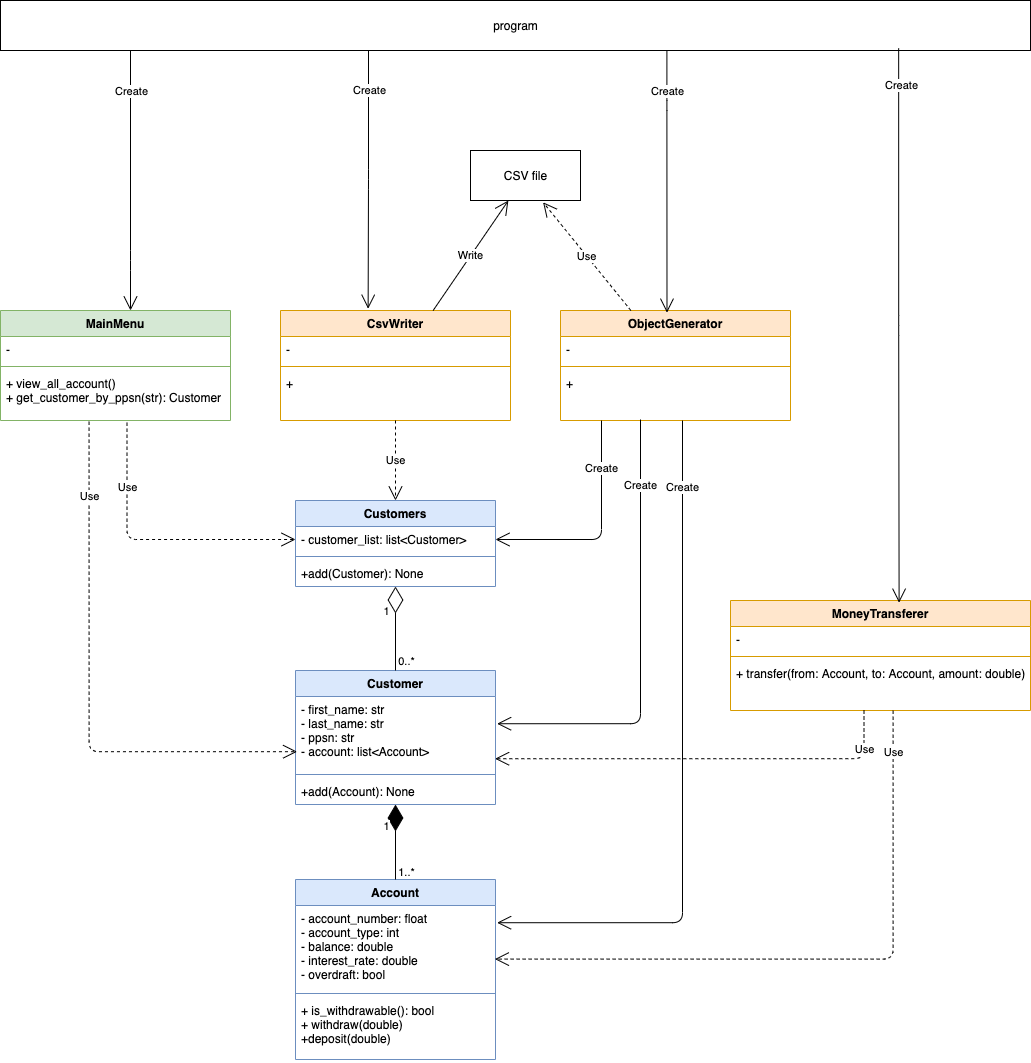

The diagram above was exported from draw.io. Its source (the exported page's mxGraphModel, read from the mxfile embedded in the PNG):
<mxGraphModel dx="1572" dy="1188" grid="1" gridSize="10" guides="1" tooltips="1" connect="1" arrows="1" fold="1" page="1" pageScale="1" pageWidth="827" pageHeight="1169" math="0" shadow="0">
  <root>
    <mxCell id="0" />
    <mxCell id="1" parent="0" />
    <mxCell id="6" value="Customers" style="swimlane;fontStyle=1;align=center;verticalAlign=top;childLayout=stackLayout;horizontal=1;startSize=26;horizontalStack=0;resizeParent=1;resizeParentMax=0;resizeLast=0;collapsible=1;marginBottom=0;fillColor=#dae8fc;strokeColor=#6c8ebf;" parent="1" vertex="1">
      <mxGeometry x="385" y="610" width="200" height="86" as="geometry" />
    </mxCell>
    <mxCell id="7" value="- customer_list: list&lt;Customer&gt;" style="text;strokeColor=none;fillColor=none;align=left;verticalAlign=top;spacingLeft=4;spacingRight=4;overflow=hidden;rotatable=0;points=[[0,0.5],[1,0.5]];portConstraint=eastwest;" parent="6" vertex="1">
      <mxGeometry y="26" width="200" height="26" as="geometry" />
    </mxCell>
    <mxCell id="8" value="" style="line;strokeWidth=1;fillColor=#dae8fc;align=left;verticalAlign=middle;spacingTop=-1;spacingLeft=3;spacingRight=3;rotatable=0;labelPosition=right;points=[];portConstraint=eastwest;strokeColor=#6c8ebf;" parent="6" vertex="1">
      <mxGeometry y="52" width="200" height="8" as="geometry" />
    </mxCell>
    <mxCell id="9" value="+add(Customer): None" style="text;strokeColor=none;fillColor=none;align=left;verticalAlign=top;spacingLeft=4;spacingRight=4;overflow=hidden;rotatable=0;points=[[0,0.5],[1,0.5]];portConstraint=eastwest;" parent="6" vertex="1">
      <mxGeometry y="60" width="200" height="26" as="geometry" />
    </mxCell>
    <mxCell id="10" value="Customer" style="swimlane;fontStyle=1;align=center;verticalAlign=top;childLayout=stackLayout;horizontal=1;startSize=26;horizontalStack=0;resizeParent=1;resizeParentMax=0;resizeLast=0;collapsible=1;marginBottom=0;fillColor=#dae8fc;strokeColor=#6c8ebf;" parent="1" vertex="1">
      <mxGeometry x="385" y="780" width="200" height="134" as="geometry" />
    </mxCell>
    <mxCell id="11" value="- first_name: str&#10;- last_name: str&#10;- ppsn: str&#10;- account: list&lt;Account&gt;" style="text;strokeColor=none;fillColor=none;align=left;verticalAlign=top;spacingLeft=4;spacingRight=4;overflow=hidden;rotatable=0;points=[[0,0.5],[1,0.5]];portConstraint=eastwest;" parent="10" vertex="1">
      <mxGeometry y="26" width="200" height="74" as="geometry" />
    </mxCell>
    <mxCell id="12" value="" style="line;strokeWidth=1;fillColor=#dae8fc;align=left;verticalAlign=middle;spacingTop=-1;spacingLeft=3;spacingRight=3;rotatable=0;labelPosition=right;points=[];portConstraint=eastwest;strokeColor=#6c8ebf;" parent="10" vertex="1">
      <mxGeometry y="100" width="200" height="8" as="geometry" />
    </mxCell>
    <mxCell id="13" value="+add(Account): None" style="text;strokeColor=none;fillColor=none;align=left;verticalAlign=top;spacingLeft=4;spacingRight=4;overflow=hidden;rotatable=0;points=[[0,0.5],[1,0.5]];portConstraint=eastwest;" parent="10" vertex="1">
      <mxGeometry y="108" width="200" height="26" as="geometry" />
    </mxCell>
    <mxCell id="16" value="" style="endArrow=diamondThin;endFill=0;endSize=24;html=1;" parent="1" source="10" target="6" edge="1">
      <mxGeometry width="160" relative="1" as="geometry">
        <mxPoint x="385" y="650" as="sourcePoint" />
        <mxPoint x="485" y="700" as="targetPoint" />
      </mxGeometry>
    </mxCell>
    <mxCell id="17" value="1" style="edgeLabel;html=1;align=center;verticalAlign=middle;resizable=0;points=[];" parent="16" vertex="1" connectable="0">
      <mxGeometry x="0.0905" relative="1" as="geometry">
        <mxPoint x="-10" y="-14" as="offset" />
      </mxGeometry>
    </mxCell>
    <mxCell id="18" value="0..*" style="edgeLabel;html=1;align=center;verticalAlign=middle;resizable=0;points=[];" parent="16" vertex="1" connectable="0">
      <mxGeometry x="-0.6476" y="-2" relative="1" as="geometry">
        <mxPoint x="8" y="5" as="offset" />
      </mxGeometry>
    </mxCell>
    <mxCell id="19" value="Account" style="swimlane;fontStyle=1;align=center;verticalAlign=top;childLayout=stackLayout;horizontal=1;startSize=26;horizontalStack=0;resizeParent=1;resizeParentMax=0;resizeLast=0;collapsible=1;marginBottom=0;fillColor=#dae8fc;strokeColor=#6c8ebf;" parent="1" vertex="1">
      <mxGeometry x="385" y="989" width="200" height="180" as="geometry" />
    </mxCell>
    <mxCell id="20" value="- account_number: float&#10;- account_type: int&#10;- balance: double&#10;- interest_rate: double&#10;- overdraft: bool" style="text;strokeColor=none;fillColor=none;align=left;verticalAlign=top;spacingLeft=4;spacingRight=4;overflow=hidden;rotatable=0;points=[[0,0.5],[1,0.5]];portConstraint=eastwest;" parent="19" vertex="1">
      <mxGeometry y="26" width="200" height="84" as="geometry" />
    </mxCell>
    <mxCell id="21" value="" style="line;strokeWidth=1;fillColor=#dae8fc;align=left;verticalAlign=middle;spacingTop=-1;spacingLeft=3;spacingRight=3;rotatable=0;labelPosition=right;points=[];portConstraint=eastwest;strokeColor=#6c8ebf;" parent="19" vertex="1">
      <mxGeometry y="110" width="200" height="8" as="geometry" />
    </mxCell>
    <mxCell id="22" value="+ is_withdrawable(): bool&#10;+ withdraw(double)&#10;+deposit(double)" style="text;strokeColor=none;fillColor=none;align=left;verticalAlign=top;spacingLeft=4;spacingRight=4;overflow=hidden;rotatable=0;points=[[0,0.5],[1,0.5]];portConstraint=eastwest;" parent="19" vertex="1">
      <mxGeometry y="118" width="200" height="62" as="geometry" />
    </mxCell>
    <mxCell id="27" value="" style="endArrow=diamondThin;endFill=1;endSize=24;html=1;exitX=0.5;exitY=0;exitDx=0;exitDy=0;" parent="1" source="19" target="10" edge="1">
      <mxGeometry width="160" relative="1" as="geometry">
        <mxPoint x="385" y="790" as="sourcePoint" />
        <mxPoint x="545" y="790" as="targetPoint" />
      </mxGeometry>
    </mxCell>
    <mxCell id="28" value="1" style="edgeLabel;html=1;align=center;verticalAlign=middle;resizable=0;points=[];" parent="27" vertex="1" connectable="0">
      <mxGeometry x="0.0791" y="1" relative="1" as="geometry">
        <mxPoint x="-9" y="-14" as="offset" />
      </mxGeometry>
    </mxCell>
    <mxCell id="29" value="1..*" style="edgeLabel;html=1;align=center;verticalAlign=middle;resizable=0;points=[];" parent="27" vertex="1" connectable="0">
      <mxGeometry x="-0.5953" y="2" relative="1" as="geometry">
        <mxPoint x="12" y="7" as="offset" />
      </mxGeometry>
    </mxCell>
    <mxCell id="30" value="MainMenu" style="swimlane;fontStyle=1;align=center;verticalAlign=top;childLayout=stackLayout;horizontal=1;startSize=26;horizontalStack=0;resizeParent=1;resizeParentMax=0;resizeLast=0;collapsible=1;marginBottom=0;fillColor=#d5e8d4;strokeColor=#82b366;" parent="1" vertex="1">
      <mxGeometry x="90" y="420" width="230" height="110" as="geometry" />
    </mxCell>
    <mxCell id="31" value="-" style="text;strokeColor=none;fillColor=none;align=left;verticalAlign=top;spacingLeft=4;spacingRight=4;overflow=hidden;rotatable=0;points=[[0,0.5],[1,0.5]];portConstraint=eastwest;" parent="30" vertex="1">
      <mxGeometry y="26" width="230" height="26" as="geometry" />
    </mxCell>
    <mxCell id="32" value="" style="line;strokeWidth=1;fillColor=#d5e8d4;align=left;verticalAlign=middle;spacingTop=-1;spacingLeft=3;spacingRight=3;rotatable=0;labelPosition=right;points=[];portConstraint=eastwest;strokeColor=#82b366;" parent="30" vertex="1">
      <mxGeometry y="52" width="230" height="8" as="geometry" />
    </mxCell>
    <mxCell id="33" value="+ view_all_account()&#10;+ get_customer_by_ppsn(str): Customer" style="text;strokeColor=none;fillColor=none;align=left;verticalAlign=top;spacingLeft=4;spacingRight=4;overflow=hidden;rotatable=0;points=[[0,0.5],[1,0.5]];portConstraint=eastwest;" parent="30" vertex="1">
      <mxGeometry y="60" width="230" height="50" as="geometry" />
    </mxCell>
    <mxCell id="34" value="Use" style="endArrow=open;endSize=12;dashed=1;html=1;edgeStyle=orthogonalEdgeStyle;exitX=0.55;exitY=1.044;exitDx=0;exitDy=0;exitPerimeter=0;entryX=0;entryY=0.5;entryDx=0;entryDy=0;" parent="1" source="33" target="7" edge="1">
      <mxGeometry x="-0.5475" width="160" relative="1" as="geometry">
        <mxPoint x="220" y="800" as="sourcePoint" />
        <mxPoint x="380" y="669" as="targetPoint" />
        <Array as="points">
          <mxPoint x="217" y="649" />
        </Array>
        <mxPoint as="offset" />
      </mxGeometry>
    </mxCell>
    <mxCell id="35" value="Use" style="endArrow=open;endSize=12;dashed=1;html=1;entryX=0.008;entryY=0.746;entryDx=0;entryDy=0;edgeStyle=orthogonalEdgeStyle;exitX=0.385;exitY=1.024;exitDx=0;exitDy=0;exitPerimeter=0;entryPerimeter=0;" parent="1" source="33" target="11" edge="1">
      <mxGeometry x="-0.7194" width="160" relative="1" as="geometry">
        <mxPoint x="220" y="800" as="sourcePoint" />
        <mxPoint x="380" y="800" as="targetPoint" />
        <Array as="points">
          <mxPoint x="179" y="861" />
        </Array>
        <mxPoint as="offset" />
      </mxGeometry>
    </mxCell>
    <mxCell id="36" value="MoneyTransferer" style="swimlane;fontStyle=1;align=center;verticalAlign=top;childLayout=stackLayout;horizontal=1;startSize=26;horizontalStack=0;resizeParent=1;resizeParentMax=0;resizeLast=0;collapsible=1;marginBottom=0;fillColor=#ffe6cc;strokeColor=#d79b00;" vertex="1" parent="1">
      <mxGeometry x="820" y="710" width="300" height="110" as="geometry" />
    </mxCell>
    <mxCell id="37" value="-" style="text;strokeColor=none;fillColor=none;align=left;verticalAlign=top;spacingLeft=4;spacingRight=4;overflow=hidden;rotatable=0;points=[[0,0.5],[1,0.5]];portConstraint=eastwest;" vertex="1" parent="36">
      <mxGeometry y="26" width="300" height="26" as="geometry" />
    </mxCell>
    <mxCell id="38" value="" style="line;strokeWidth=1;fillColor=#ffe6cc;align=left;verticalAlign=middle;spacingTop=-1;spacingLeft=3;spacingRight=3;rotatable=0;labelPosition=right;points=[];portConstraint=eastwest;strokeColor=#d79b00;" vertex="1" parent="36">
      <mxGeometry y="52" width="300" height="8" as="geometry" />
    </mxCell>
    <mxCell id="39" value="+ transfer(from: Account, to: Account, amount: double)" style="text;strokeColor=none;fillColor=none;align=left;verticalAlign=top;spacingLeft=4;spacingRight=4;overflow=hidden;rotatable=0;points=[[0,0.5],[1,0.5]];portConstraint=eastwest;" vertex="1" parent="36">
      <mxGeometry y="60" width="300" height="50" as="geometry" />
    </mxCell>
    <mxCell id="40" value="Use" style="endArrow=open;endSize=12;dashed=1;html=1;entryX=0.997;entryY=0.638;entryDx=0;entryDy=0;entryPerimeter=0;edgeStyle=orthogonalEdgeStyle;exitX=0.542;exitY=1.004;exitDx=0;exitDy=0;exitPerimeter=0;" edge="1" parent="1" source="39" target="20">
      <mxGeometry x="-0.8692" width="160" relative="1" as="geometry">
        <mxPoint x="981" y="810" as="sourcePoint" />
        <mxPoint x="490" y="940" as="targetPoint" />
        <mxPoint as="offset" />
      </mxGeometry>
    </mxCell>
    <mxCell id="41" value="Use" style="endArrow=open;endSize=12;dashed=1;html=1;edgeStyle=orthogonalEdgeStyle;entryX=0.998;entryY=0.841;entryDx=0;entryDy=0;entryPerimeter=0;exitX=0.445;exitY=1;exitDx=0;exitDy=0;exitPerimeter=0;" edge="1" parent="1" source="39" target="11">
      <mxGeometry x="-0.8121" width="160" relative="1" as="geometry">
        <mxPoint x="980" y="820" as="sourcePoint" />
        <mxPoint x="589.4000000000001" y="1178.592" as="targetPoint" />
        <mxPoint as="offset" />
      </mxGeometry>
    </mxCell>
    <mxCell id="42" value="ObjectGenerator" style="swimlane;fontStyle=1;align=center;verticalAlign=top;childLayout=stackLayout;horizontal=1;startSize=26;horizontalStack=0;resizeParent=1;resizeParentMax=0;resizeLast=0;collapsible=1;marginBottom=0;fillColor=#ffe6cc;strokeColor=#d79b00;" vertex="1" parent="1">
      <mxGeometry x="650" y="420" width="230" height="110" as="geometry" />
    </mxCell>
    <mxCell id="43" value="-" style="text;strokeColor=none;fillColor=none;align=left;verticalAlign=top;spacingLeft=4;spacingRight=4;overflow=hidden;rotatable=0;points=[[0,0.5],[1,0.5]];portConstraint=eastwest;" vertex="1" parent="42">
      <mxGeometry y="26" width="230" height="26" as="geometry" />
    </mxCell>
    <mxCell id="44" value="" style="line;strokeWidth=1;fillColor=#ffe6cc;align=left;verticalAlign=middle;spacingTop=-1;spacingLeft=3;spacingRight=3;rotatable=0;labelPosition=right;points=[];portConstraint=eastwest;strokeColor=#d79b00;" vertex="1" parent="42">
      <mxGeometry y="52" width="230" height="8" as="geometry" />
    </mxCell>
    <mxCell id="45" value="+" style="text;strokeColor=none;fillColor=none;align=left;verticalAlign=top;spacingLeft=4;spacingRight=4;overflow=hidden;rotatable=0;points=[[0,0.5],[1,0.5]];portConstraint=eastwest;" vertex="1" parent="42">
      <mxGeometry y="60" width="230" height="50" as="geometry" />
    </mxCell>
    <mxCell id="46" value="Create" style="endArrow=open;endFill=1;endSize=12;html=1;edgeStyle=orthogonalEdgeStyle;entryX=1;entryY=0.5;entryDx=0;entryDy=0;" edge="1" parent="1" target="7">
      <mxGeometry x="-0.5758" width="160" relative="1" as="geometry">
        <mxPoint x="691" y="530" as="sourcePoint" />
        <mxPoint x="650" y="470" as="targetPoint" />
        <mxPoint as="offset" />
      </mxGeometry>
    </mxCell>
    <mxCell id="47" value="Create" style="endArrow=open;endFill=1;endSize=12;html=1;entryX=1.008;entryY=0.368;entryDx=0;entryDy=0;entryPerimeter=0;edgeStyle=orthogonalEdgeStyle;" edge="1" parent="1" target="11">
      <mxGeometry x="-0.7068" width="160" relative="1" as="geometry">
        <mxPoint x="730" y="529" as="sourcePoint" />
        <mxPoint x="538.7230215827337" y="720" as="targetPoint" />
        <mxPoint as="offset" />
      </mxGeometry>
    </mxCell>
    <mxCell id="48" value="Create" style="endArrow=open;endFill=1;endSize=12;html=1;entryX=1.008;entryY=0.205;entryDx=0;entryDy=0;entryPerimeter=0;edgeStyle=orthogonalEdgeStyle;" edge="1" parent="1" target="20">
      <mxGeometry x="-0.8053" width="160" relative="1" as="geometry">
        <mxPoint x="772" y="530" as="sourcePoint" />
        <mxPoint x="590" y="890" as="targetPoint" />
        <Array as="points">
          <mxPoint x="772" y="1032" />
        </Array>
        <mxPoint as="offset" />
      </mxGeometry>
    </mxCell>
    <mxCell id="49" value="CsvWriter" style="swimlane;fontStyle=1;align=center;verticalAlign=top;childLayout=stackLayout;horizontal=1;startSize=26;horizontalStack=0;resizeParent=1;resizeParentMax=0;resizeLast=0;collapsible=1;marginBottom=0;fillColor=#ffe6cc;strokeColor=#d79b00;" vertex="1" parent="1">
      <mxGeometry x="370" y="420" width="230" height="110" as="geometry" />
    </mxCell>
    <mxCell id="50" value="-" style="text;strokeColor=none;fillColor=none;align=left;verticalAlign=top;spacingLeft=4;spacingRight=4;overflow=hidden;rotatable=0;points=[[0,0.5],[1,0.5]];portConstraint=eastwest;" vertex="1" parent="49">
      <mxGeometry y="26" width="230" height="26" as="geometry" />
    </mxCell>
    <mxCell id="51" value="" style="line;strokeWidth=1;fillColor=#ffe6cc;align=left;verticalAlign=middle;spacingTop=-1;spacingLeft=3;spacingRight=3;rotatable=0;labelPosition=right;points=[];portConstraint=eastwest;strokeColor=#d79b00;" vertex="1" parent="49">
      <mxGeometry y="52" width="230" height="8" as="geometry" />
    </mxCell>
    <mxCell id="52" value="+" style="text;strokeColor=none;fillColor=none;align=left;verticalAlign=top;spacingLeft=4;spacingRight=4;overflow=hidden;rotatable=0;points=[[0,0.5],[1,0.5]];portConstraint=eastwest;" vertex="1" parent="49">
      <mxGeometry y="60" width="230" height="50" as="geometry" />
    </mxCell>
    <mxCell id="54" value="Use" style="endArrow=open;endSize=12;dashed=1;html=1;" edge="1" parent="1" target="6">
      <mxGeometry width="160" relative="1" as="geometry">
        <mxPoint x="485" y="530" as="sourcePoint" />
        <mxPoint x="455.19784172661866" y="720" as="targetPoint" />
      </mxGeometry>
    </mxCell>
    <mxCell id="55" value="CSV file" style="html=1;" vertex="1" parent="1">
      <mxGeometry x="560" y="260" width="110" height="50" as="geometry" />
    </mxCell>
    <mxCell id="56" value="Use" style="endArrow=open;endSize=12;dashed=1;html=1;entryX=0.66;entryY=1.036;entryDx=0;entryDy=0;entryPerimeter=0;" edge="1" parent="1" source="42" target="55">
      <mxGeometry width="160" relative="1" as="geometry">
        <mxPoint x="510" y="570" as="sourcePoint" />
        <mxPoint x="670" y="570" as="targetPoint" />
      </mxGeometry>
    </mxCell>
    <mxCell id="57" value="" style="endArrow=open;endFill=1;endSize=12;html=1;" edge="1" parent="1" source="49" target="55">
      <mxGeometry width="160" relative="1" as="geometry">
        <mxPoint x="530" y="410" as="sourcePoint" />
        <mxPoint x="670" y="570" as="targetPoint" />
      </mxGeometry>
    </mxCell>
    <mxCell id="59" value="Write" style="edgeLabel;html=1;align=center;verticalAlign=middle;resizable=0;points=[];" vertex="1" connectable="0" parent="57">
      <mxGeometry x="-0.0028" y="1" relative="1" as="geometry">
        <mxPoint as="offset" />
      </mxGeometry>
    </mxCell>
    <mxCell id="62" value="program" style="html=1;" vertex="1" parent="1">
      <mxGeometry x="90" y="110" width="1030" height="50" as="geometry" />
    </mxCell>
    <mxCell id="63" value="" style="endArrow=open;endFill=1;endSize=12;html=1;edgeStyle=orthogonalEdgeStyle;" edge="1" parent="1" source="62" target="30">
      <mxGeometry width="160" relative="1" as="geometry">
        <mxPoint x="140" y="162" as="sourcePoint" />
        <mxPoint x="670" y="560" as="targetPoint" />
        <Array as="points">
          <mxPoint x="220" y="370" />
          <mxPoint x="220" y="370" />
        </Array>
      </mxGeometry>
    </mxCell>
    <mxCell id="64" value="Create" style="edgeLabel;html=1;align=center;verticalAlign=middle;resizable=0;points=[];" vertex="1" connectable="0" parent="63">
      <mxGeometry x="-0.8517" relative="1" as="geometry">
        <mxPoint y="21" as="offset" />
      </mxGeometry>
    </mxCell>
    <mxCell id="65" value="" style="endArrow=open;endFill=1;endSize=12;html=1;entryX=0.381;entryY=-0.016;entryDx=0;entryDy=0;entryPerimeter=0;edgeStyle=orthogonalEdgeStyle;" edge="1" parent="1" target="49">
      <mxGeometry width="160" relative="1" as="geometry">
        <mxPoint x="458" y="160" as="sourcePoint" />
        <mxPoint x="207.6400000000001" y="430.22" as="targetPoint" />
      </mxGeometry>
    </mxCell>
    <mxCell id="66" value="Create" style="edgeLabel;html=1;align=center;verticalAlign=middle;resizable=0;points=[];" vertex="1" connectable="0" parent="65">
      <mxGeometry x="-0.8517" relative="1" as="geometry">
        <mxPoint y="21" as="offset" />
      </mxGeometry>
    </mxCell>
    <mxCell id="67" value="" style="endArrow=open;endFill=1;endSize=12;html=1;entryX=0.463;entryY=0.02;entryDx=0;entryDy=0;entryPerimeter=0;edgeStyle=orthogonalEdgeStyle;exitX=0.647;exitY=1.004;exitDx=0;exitDy=0;exitPerimeter=0;" edge="1" parent="1" source="62" target="42">
      <mxGeometry width="160" relative="1" as="geometry">
        <mxPoint x="468.4000000000001" y="180.20000000000005" as="sourcePoint" />
        <mxPoint x="467.6300000000001" y="428.24" as="targetPoint" />
        <Array as="points">
          <mxPoint x="756" y="210" />
          <mxPoint x="756" y="210" />
        </Array>
      </mxGeometry>
    </mxCell>
    <mxCell id="68" value="Create" style="edgeLabel;html=1;align=center;verticalAlign=middle;resizable=0;points=[];" vertex="1" connectable="0" parent="67">
      <mxGeometry x="-0.8517" relative="1" as="geometry">
        <mxPoint y="21" as="offset" />
      </mxGeometry>
    </mxCell>
    <mxCell id="69" value="" style="endArrow=open;endFill=1;endSize=12;html=1;entryX=0.562;entryY=0.02;entryDx=0;entryDy=0;entryPerimeter=0;edgeStyle=orthogonalEdgeStyle;exitX=0.872;exitY=0.956;exitDx=0;exitDy=0;exitPerimeter=0;" edge="1" parent="1" source="62" target="36">
      <mxGeometry width="160" relative="1" as="geometry">
        <mxPoint x="599" y="180" as="sourcePoint" />
        <mxPoint x="766.4899999999998" y="432.20000000000005" as="targetPoint" />
        <Array as="points" />
      </mxGeometry>
    </mxCell>
    <mxCell id="70" value="Create" style="edgeLabel;html=1;align=center;verticalAlign=middle;resizable=0;points=[];" vertex="1" connectable="0" parent="69">
      <mxGeometry x="-0.8517" relative="1" as="geometry">
        <mxPoint x="2" y="-4" as="offset" />
      </mxGeometry>
    </mxCell>
  </root>
</mxGraphModel>